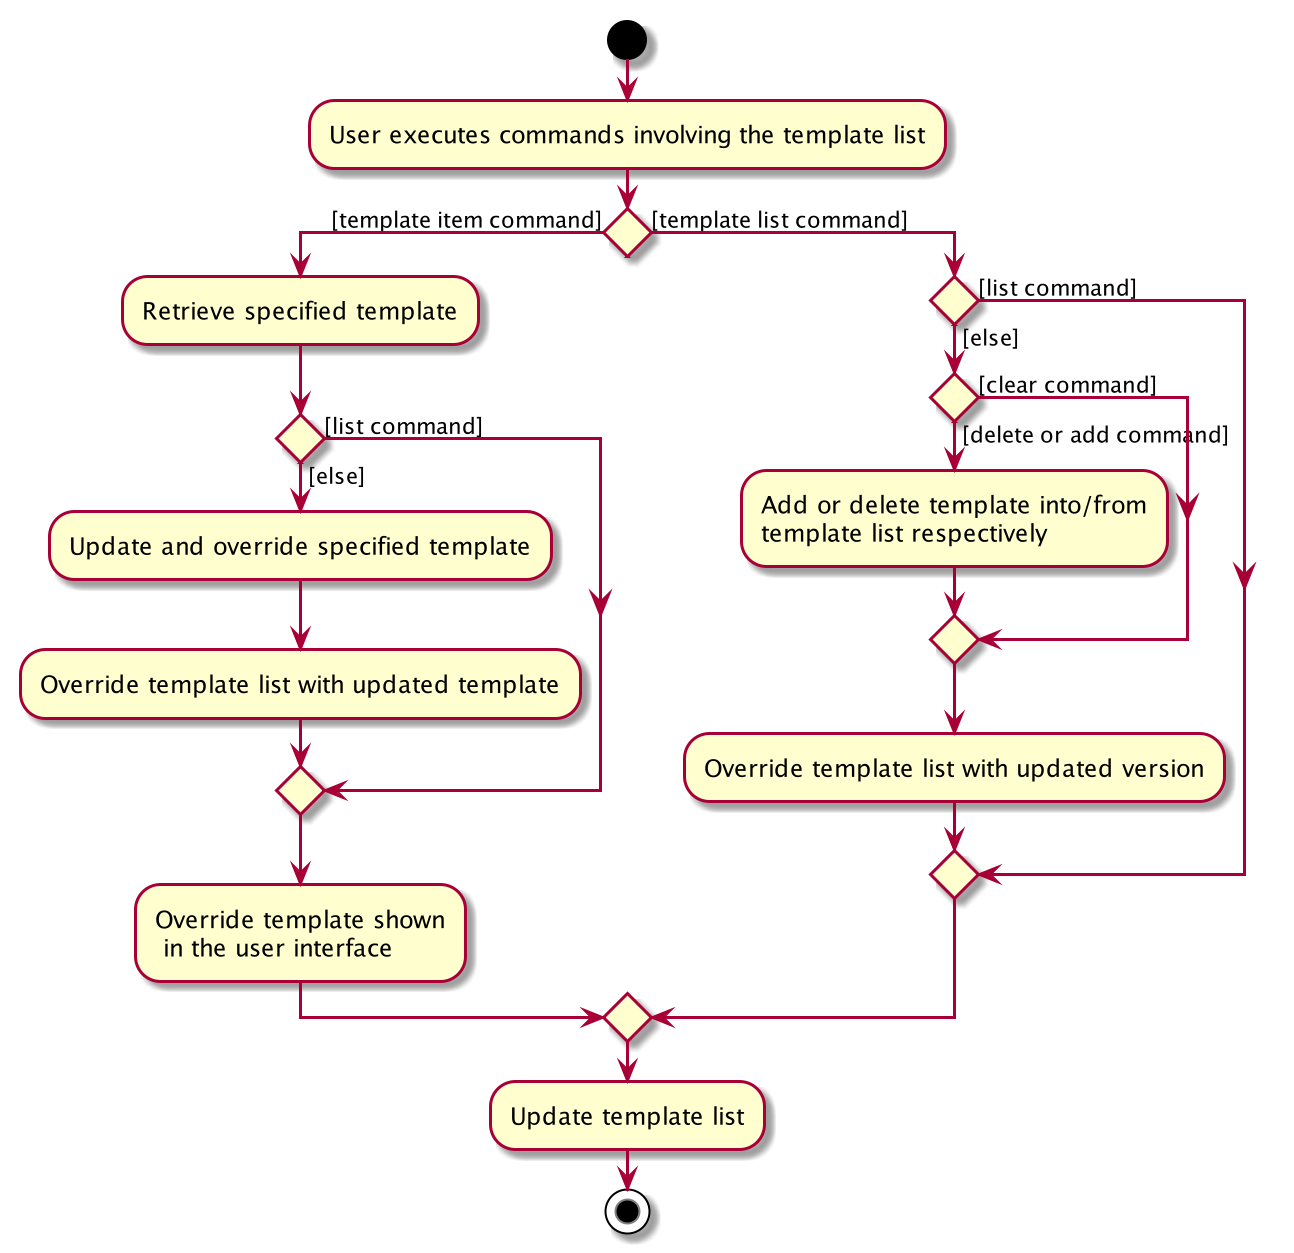

The diagram above was rendered by PlantUML. Its source (embedded in the PNG):
@startuml
start
:User executes commands involving the template list;


    if () then ([template item command])
        :Retrieve specified template;
        if () then  ([list command])
        else([else])
        :Update and override specified template;
        :Override template list with updated template;
        endif
        :Override template shown
         in the user interface;
    else ([template list command])
        if () then ([list command])
        else ([else])
            if () then ([delete or add command])
                :Add or delete template into/from
                template list respectively;
            else([clear command])
            endif
            :Override template list with updated version;
        endif
    endif
    :Update template list;
stop
@enduml